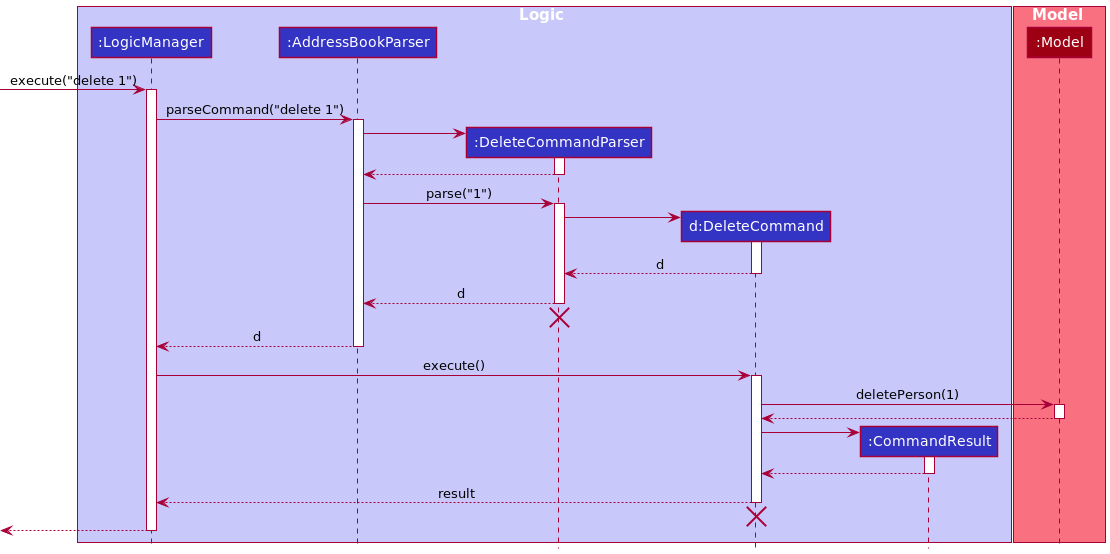

The diagram above was rendered by PlantUML. Its source (embedded in the PNG):
@startuml
!include style.puml

box Logic LOGIC_COLOR_T1
participant ":LogicManager" as LogicManager LOGIC_COLOR
participant ":AddressBookParser" as AddressBookParser LOGIC_COLOR
participant ":DeleteCommandParser" as DeleteCommandParser LOGIC_COLOR
participant "d:DeleteCommand" as DeleteCommand LOGIC_COLOR
participant ":CommandResult" as CommandResult LOGIC_COLOR
end box

box Model MODEL_COLOR_T1
participant ":Model" as Model MODEL_COLOR
end box

[-> LogicManager : execute("delete 1")
activate LogicManager

LogicManager -> AddressBookParser : parseCommand("delete 1")
activate AddressBookParser

create DeleteCommandParser
AddressBookParser -> DeleteCommandParser
activate DeleteCommandParser

DeleteCommandParser --> AddressBookParser
deactivate DeleteCommandParser

AddressBookParser -> DeleteCommandParser : parse("1")
activate DeleteCommandParser

create DeleteCommand
DeleteCommandParser -> DeleteCommand
activate DeleteCommand

DeleteCommand --> DeleteCommandParser : d
deactivate DeleteCommand

DeleteCommandParser --> AddressBookParser : d
deactivate DeleteCommandParser
'Hidden arrow to position the destroy marker below the end of the activation bar.
DeleteCommandParser -[hidden]-> AddressBookParser
destroy DeleteCommandParser

AddressBookParser --> LogicManager : d
deactivate AddressBookParser

LogicManager -> DeleteCommand : execute()
activate DeleteCommand

DeleteCommand -> Model : deletePerson(1)
activate Model

Model --> DeleteCommand
deactivate Model

create CommandResult
DeleteCommand -> CommandResult
activate CommandResult

CommandResult --> DeleteCommand
deactivate CommandResult

DeleteCommand --> LogicManager : result
deactivate DeleteCommand
'Hidden arrow to position the destroy marker below the end of the activation bar.
DeleteCommand -[hidden]-> AddressBookParser
destroy DeleteCommand

[<--LogicManager
deactivate LogicManager
@enduml